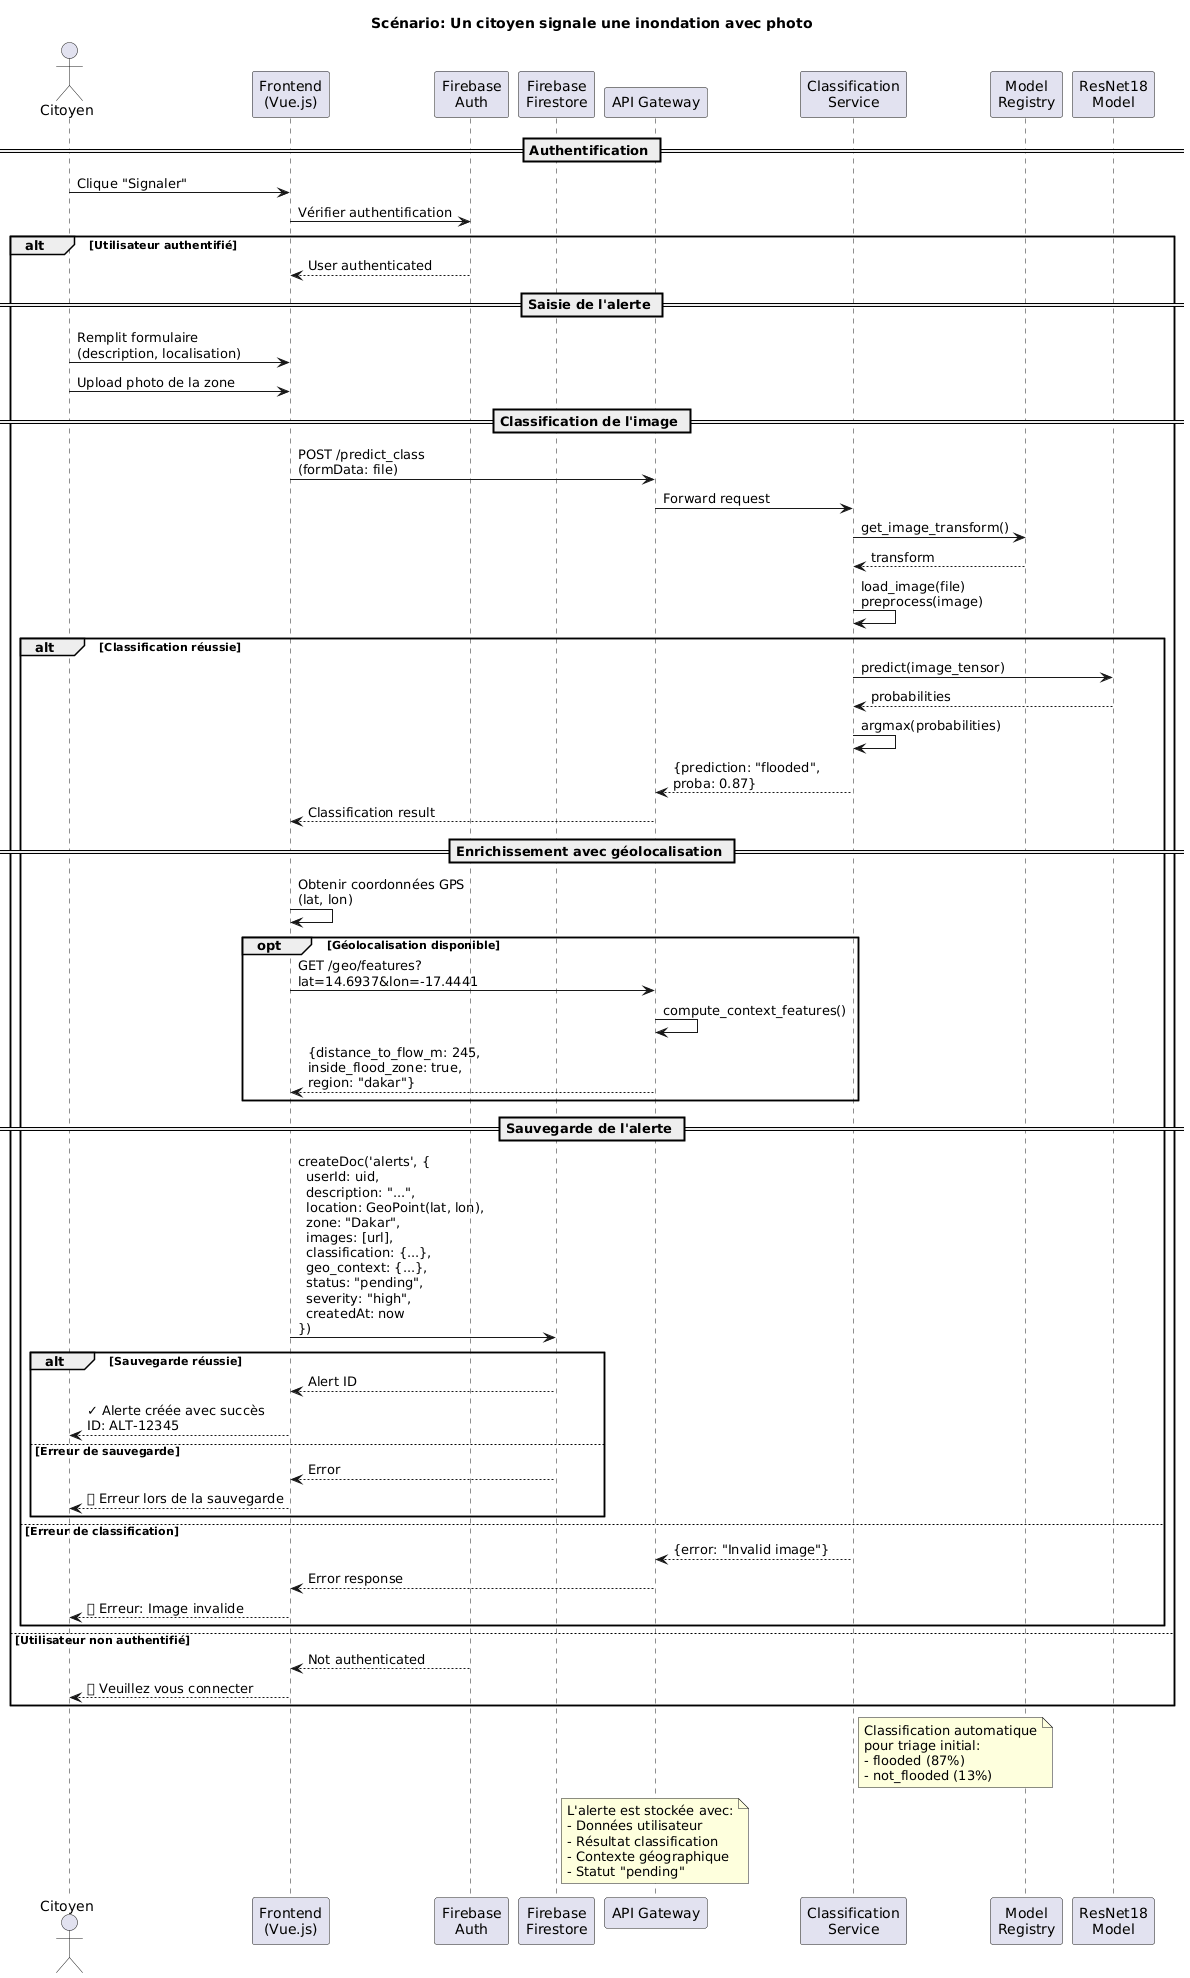

The diagram above was rendered by PlantUML. Its source (embedded in the PNG):
@startuml
actor "Citoyen" as Citizen
participant "Frontend\n(Vue.js)" as Frontend
participant "Firebase\nAuth" as FirebaseAuth
participant "Firebase\nFirestore" as Firestore
participant "API Gateway" as Gateway
participant "Classification\nService" as ClassifService
participant "Model\nRegistry" as ModelReg
participant "ResNet18\nModel" as ResNet

title Scénario: Un citoyen signale une inondation avec photo

== Authentification ==
Citizen -> Frontend: Clique "Signaler"
Frontend -> FirebaseAuth: Vérifier authentification

alt Utilisateur authentifié
    FirebaseAuth --> Frontend: User authenticated

    == Saisie de l'alerte ==
    Citizen -> Frontend: Remplit formulaire\n(description, localisation)
    Citizen -> Frontend: Upload photo de la zone

    == Classification de l'image ==
    Frontend -> Gateway: POST /predict_class\n(formData: file)
    Gateway -> ClassifService: Forward request
    ClassifService -> ModelReg: get_image_transform()
    ModelReg --> ClassifService: transform
    ClassifService -> ClassifService: load_image(file)\npreprocess(image)

    alt Classification réussie
        ClassifService -> ResNet: predict(image_tensor)
        ResNet --> ClassifService: probabilities
        ClassifService -> ClassifService: argmax(probabilities)
        ClassifService --> Gateway: {prediction: "flooded",\nproba: 0.87}
        Gateway --> Frontend: Classification result

        == Enrichissement avec géolocalisation ==
        Frontend -> Frontend: Obtenir coordonnées GPS\n(lat, lon)

        opt Géolocalisation disponible
            Frontend -> Gateway: GET /geo/features?\nlat=14.6937&lon=-17.4441
            Gateway -> Gateway: compute_context_features()
            Gateway --> Frontend: {distance_to_flow_m: 245,\ninside_flood_zone: true,\nregion: "dakar"}
        end

        == Sauvegarde de l'alerte ==
        Frontend -> Firestore: createDoc('alerts', {\n  userId: uid,\n  description: "...",\n  location: GeoPoint(lat, lon),\n  zone: "Dakar",\n  images: [url],\n  classification: {...},\n  geo_context: {...},\n  status: "pending",\n  severity: "high",\n  createdAt: now\n})

        alt Sauvegarde réussie
            Firestore --> Frontend: Alert ID
            Frontend --> Citizen: ✓ Alerte créée avec succès\nID: ALT-12345
        else Erreur de sauvegarde
            Firestore --> Frontend: Error
            Frontend --> Citizen: ❌ Erreur lors de la sauvegarde
        end

    else Erreur de classification
        ClassifService --> Gateway: {error: "Invalid image"}
        Gateway --> Frontend: Error response
        Frontend --> Citizen: ❌ Erreur: Image invalide
    end

else Utilisateur non authentifié
    FirebaseAuth --> Frontend: Not authenticated
    Frontend --> Citizen: ❌ Veuillez vous connecter
end

note right of ClassifService
  Classification automatique
  pour triage initial:
  - flooded (87%)
  - not_flooded (13%)
end note

note right of Firestore
  L'alerte est stockée avec:
  - Données utilisateur
  - Résultat classification
  - Contexte géographique
  - Statut "pending"
end note
@enduml